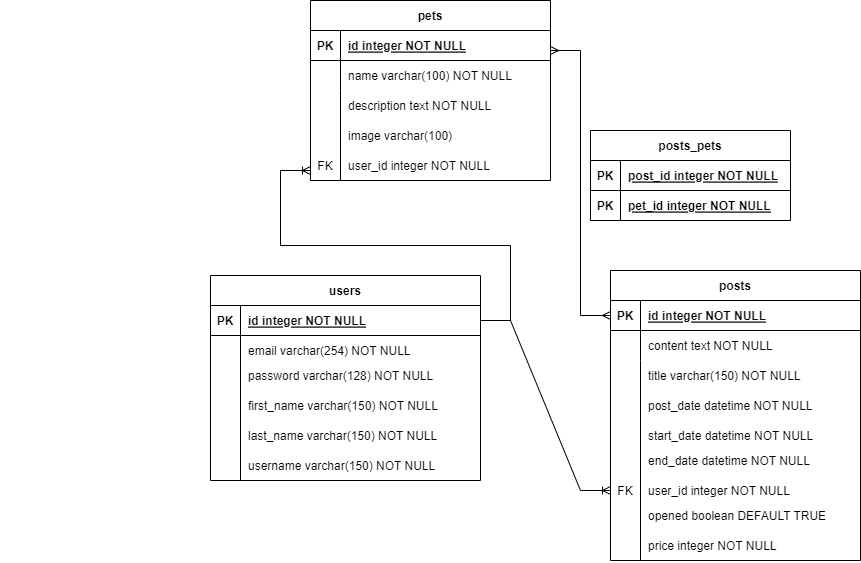

The diagram above was exported from draw.io. Its source (the exported page's mxGraphModel, read from the mxfile embedded in the PNG):
<mxGraphModel dx="1105" dy="612" grid="1" gridSize="10" guides="1" tooltips="1" connect="1" arrows="1" fold="1" page="1" pageScale="1" pageWidth="850" pageHeight="1100" math="0" shadow="0" extFonts="Permanent Marker^https://fonts.googleapis.com/css?family=Permanent+Marker">
  <root>
    <mxCell id="0" />
    <mxCell id="1" parent="0" />
    <mxCell id="C-vyLk0tnHw3VtMMgP7b-23" value="users" style="shape=table;startSize=30;container=1;collapsible=1;childLayout=tableLayout;fixedRows=1;rowLines=0;fontStyle=1;align=center;resizeLast=1;" parent="1" vertex="1">
      <mxGeometry x="740" y="375" width="270" height="205" as="geometry" />
    </mxCell>
    <mxCell id="C-vyLk0tnHw3VtMMgP7b-24" value="" style="shape=partialRectangle;collapsible=0;dropTarget=0;pointerEvents=0;fillColor=none;points=[[0,0.5],[1,0.5]];portConstraint=eastwest;top=0;left=0;right=0;bottom=1;" parent="C-vyLk0tnHw3VtMMgP7b-23" vertex="1">
      <mxGeometry y="30" width="270" height="30" as="geometry" />
    </mxCell>
    <mxCell id="C-vyLk0tnHw3VtMMgP7b-25" value="PK" style="shape=partialRectangle;overflow=hidden;connectable=0;fillColor=none;top=0;left=0;bottom=0;right=0;fontStyle=1;" parent="C-vyLk0tnHw3VtMMgP7b-24" vertex="1">
      <mxGeometry width="30" height="30" as="geometry">
        <mxRectangle width="30" height="30" as="alternateBounds" />
      </mxGeometry>
    </mxCell>
    <mxCell id="C-vyLk0tnHw3VtMMgP7b-26" value="id integer NOT NULL" style="shape=partialRectangle;overflow=hidden;connectable=0;fillColor=none;top=0;left=0;bottom=0;right=0;align=left;spacingLeft=6;fontStyle=5;" parent="C-vyLk0tnHw3VtMMgP7b-24" vertex="1">
      <mxGeometry x="30" width="240" height="30" as="geometry">
        <mxRectangle width="240" height="30" as="alternateBounds" />
      </mxGeometry>
    </mxCell>
    <mxCell id="C-vyLk0tnHw3VtMMgP7b-27" value="" style="shape=partialRectangle;collapsible=0;dropTarget=0;pointerEvents=0;fillColor=none;points=[[0,0.5],[1,0.5]];portConstraint=eastwest;top=0;left=0;right=0;bottom=0;" parent="C-vyLk0tnHw3VtMMgP7b-23" vertex="1">
      <mxGeometry y="60" width="270" height="30" as="geometry" />
    </mxCell>
    <mxCell id="C-vyLk0tnHw3VtMMgP7b-28" value="" style="shape=partialRectangle;overflow=hidden;connectable=0;fillColor=none;top=0;left=0;bottom=0;right=0;" parent="C-vyLk0tnHw3VtMMgP7b-27" vertex="1">
      <mxGeometry width="30" height="30" as="geometry">
        <mxRectangle width="30" height="30" as="alternateBounds" />
      </mxGeometry>
    </mxCell>
    <mxCell id="C-vyLk0tnHw3VtMMgP7b-29" value="email varchar(254) NOT NULL" style="shape=partialRectangle;overflow=hidden;connectable=0;fillColor=none;top=0;left=0;bottom=0;right=0;align=left;spacingLeft=6;" parent="C-vyLk0tnHw3VtMMgP7b-27" vertex="1">
      <mxGeometry x="30" width="240" height="30" as="geometry">
        <mxRectangle width="240" height="30" as="alternateBounds" />
      </mxGeometry>
    </mxCell>
    <mxCell id="B4D12jHjPEdnW9bmFc3t-182" value="" style="shape=partialRectangle;collapsible=0;dropTarget=0;pointerEvents=0;fillColor=none;points=[[0,0.5],[1,0.5]];portConstraint=eastwest;top=0;left=0;right=0;bottom=0;" parent="C-vyLk0tnHw3VtMMgP7b-23" vertex="1">
      <mxGeometry y="90" width="270" height="30" as="geometry" />
    </mxCell>
    <mxCell id="B4D12jHjPEdnW9bmFc3t-183" value="" style="shape=partialRectangle;overflow=hidden;connectable=0;fillColor=none;top=0;left=0;bottom=0;right=0;" parent="B4D12jHjPEdnW9bmFc3t-182" vertex="1">
      <mxGeometry width="30" height="30" as="geometry">
        <mxRectangle width="30" height="30" as="alternateBounds" />
      </mxGeometry>
    </mxCell>
    <mxCell id="B4D12jHjPEdnW9bmFc3t-184" value="" style="shape=partialRectangle;overflow=hidden;connectable=0;fillColor=none;top=0;left=0;bottom=0;right=0;align=left;spacingLeft=6;" parent="B4D12jHjPEdnW9bmFc3t-182" vertex="1">
      <mxGeometry x="30" width="240" height="30" as="geometry">
        <mxRectangle width="240" height="30" as="alternateBounds" />
      </mxGeometry>
    </mxCell>
    <mxCell id="B4D12jHjPEdnW9bmFc3t-10" value="" style="shape=partialRectangle;overflow=hidden;connectable=0;fillColor=none;top=0;left=0;bottom=0;right=0;" parent="1" vertex="1">
      <mxGeometry x="740" y="465" width="30" height="30" as="geometry">
        <mxRectangle width="30" height="30" as="alternateBounds" />
      </mxGeometry>
    </mxCell>
    <mxCell id="B4D12jHjPEdnW9bmFc3t-11" value="password varchar(128) NOT NULL" style="shape=partialRectangle;overflow=hidden;connectable=0;fillColor=none;top=0;left=0;bottom=0;right=0;align=left;spacingLeft=6;" parent="1" vertex="1">
      <mxGeometry x="770" y="460" width="220" height="30" as="geometry">
        <mxRectangle width="220" height="30" as="alternateBounds" />
      </mxGeometry>
    </mxCell>
    <mxCell id="B4D12jHjPEdnW9bmFc3t-14" value="" style="endArrow=none;html=1;rounded=0;" parent="1" edge="1">
      <mxGeometry width="50" height="50" relative="1" as="geometry">
        <mxPoint x="770" y="580" as="sourcePoint" />
        <mxPoint x="770" y="465" as="targetPoint" />
      </mxGeometry>
    </mxCell>
    <mxCell id="B4D12jHjPEdnW9bmFc3t-22" value="" style="shape=partialRectangle;overflow=hidden;connectable=0;fillColor=none;top=0;left=0;bottom=0;right=0;fontStyle=0;" parent="1" vertex="1">
      <mxGeometry x="530" y="250" width="30" height="30" as="geometry">
        <mxRectangle width="30" height="30" as="alternateBounds" />
      </mxGeometry>
    </mxCell>
    <mxCell id="B4D12jHjPEdnW9bmFc3t-23" value="" style="shape=partialRectangle;overflow=hidden;connectable=0;fillColor=none;top=0;left=0;bottom=0;right=0;" parent="1" vertex="1">
      <mxGeometry x="530" y="280" width="30" height="30" as="geometry">
        <mxRectangle width="30" height="30" as="alternateBounds" />
      </mxGeometry>
    </mxCell>
    <mxCell id="B4D12jHjPEdnW9bmFc3t-27" value="posts" style="shape=table;startSize=30;container=1;collapsible=1;childLayout=tableLayout;fixedRows=1;rowLines=0;fontStyle=1;align=center;resizeLast=1;" parent="1" vertex="1">
      <mxGeometry x="1140" y="370" width="250" height="290" as="geometry" />
    </mxCell>
    <mxCell id="B4D12jHjPEdnW9bmFc3t-28" value="" style="shape=partialRectangle;collapsible=0;dropTarget=0;pointerEvents=0;fillColor=none;points=[[0,0.5],[1,0.5]];portConstraint=eastwest;top=0;left=0;right=0;bottom=1;" parent="B4D12jHjPEdnW9bmFc3t-27" vertex="1">
      <mxGeometry y="30" width="250" height="30" as="geometry" />
    </mxCell>
    <mxCell id="B4D12jHjPEdnW9bmFc3t-29" value="PK" style="shape=partialRectangle;overflow=hidden;connectable=0;fillColor=none;top=0;left=0;bottom=0;right=0;fontStyle=1;" parent="B4D12jHjPEdnW9bmFc3t-28" vertex="1">
      <mxGeometry width="30" height="30" as="geometry">
        <mxRectangle width="30" height="30" as="alternateBounds" />
      </mxGeometry>
    </mxCell>
    <mxCell id="B4D12jHjPEdnW9bmFc3t-30" value="id integer NOT NULL" style="shape=partialRectangle;overflow=hidden;connectable=0;fillColor=none;top=0;left=0;bottom=0;right=0;align=left;spacingLeft=6;fontStyle=5;" parent="B4D12jHjPEdnW9bmFc3t-28" vertex="1">
      <mxGeometry x="30" width="220" height="30" as="geometry">
        <mxRectangle width="220" height="30" as="alternateBounds" />
      </mxGeometry>
    </mxCell>
    <mxCell id="B4D12jHjPEdnW9bmFc3t-31" value="" style="shape=partialRectangle;collapsible=0;dropTarget=0;pointerEvents=0;fillColor=none;points=[[0,0.5],[1,0.5]];portConstraint=eastwest;top=0;left=0;right=0;bottom=0;" parent="B4D12jHjPEdnW9bmFc3t-27" vertex="1">
      <mxGeometry y="60" width="250" height="30" as="geometry" />
    </mxCell>
    <mxCell id="B4D12jHjPEdnW9bmFc3t-32" value="" style="shape=partialRectangle;overflow=hidden;connectable=0;fillColor=none;top=0;left=0;bottom=0;right=0;" parent="B4D12jHjPEdnW9bmFc3t-31" vertex="1">
      <mxGeometry width="30" height="30" as="geometry">
        <mxRectangle width="30" height="30" as="alternateBounds" />
      </mxGeometry>
    </mxCell>
    <mxCell id="B4D12jHjPEdnW9bmFc3t-33" value="content text NOT NULL" style="shape=partialRectangle;overflow=hidden;connectable=0;fillColor=none;top=0;left=0;bottom=0;right=0;align=left;spacingLeft=6;" parent="B4D12jHjPEdnW9bmFc3t-31" vertex="1">
      <mxGeometry x="30" width="220" height="30" as="geometry">
        <mxRectangle width="220" height="30" as="alternateBounds" />
      </mxGeometry>
    </mxCell>
    <mxCell id="B4D12jHjPEdnW9bmFc3t-35" value="" style="shape=partialRectangle;overflow=hidden;connectable=0;fillColor=none;top=0;left=0;bottom=0;right=0;" parent="1" vertex="1">
      <mxGeometry x="1140" y="460" width="30" height="30" as="geometry">
        <mxRectangle width="30" height="30" as="alternateBounds" />
      </mxGeometry>
    </mxCell>
    <mxCell id="B4D12jHjPEdnW9bmFc3t-36" value="title varchar(150) NOT NULL" style="shape=partialRectangle;overflow=hidden;connectable=0;fillColor=none;top=0;left=0;bottom=0;right=0;align=left;spacingLeft=6;" parent="1" vertex="1">
      <mxGeometry x="1170" y="460" width="220" height="30" as="geometry">
        <mxRectangle width="220" height="30" as="alternateBounds" />
      </mxGeometry>
    </mxCell>
    <mxCell id="B4D12jHjPEdnW9bmFc3t-38" value="" style="endArrow=none;html=1;rounded=0;" parent="1" edge="1">
      <mxGeometry width="50" height="50" relative="1" as="geometry">
        <mxPoint x="1170" y="660" as="sourcePoint" />
        <mxPoint x="1170" y="460" as="targetPoint" />
      </mxGeometry>
    </mxCell>
    <mxCell id="B4D12jHjPEdnW9bmFc3t-39" value="FK" style="shape=partialRectangle;overflow=hidden;connectable=0;fillColor=none;top=0;left=0;bottom=0;right=0;" parent="1" vertex="1">
      <mxGeometry x="1140" y="575" width="30" height="30" as="geometry">
        <mxRectangle width="30" height="30" as="alternateBounds" />
      </mxGeometry>
    </mxCell>
    <mxCell id="B4D12jHjPEdnW9bmFc3t-40" value="post_date datetime NOT NULL" style="shape=partialRectangle;overflow=hidden;connectable=0;fillColor=none;top=0;left=0;bottom=0;right=0;align=left;spacingLeft=6;" parent="1" vertex="1">
      <mxGeometry x="1170" y="490" width="220" height="30" as="geometry">
        <mxRectangle width="220" height="30" as="alternateBounds" />
      </mxGeometry>
    </mxCell>
    <mxCell id="B4D12jHjPEdnW9bmFc3t-51" value="pets" style="shape=table;startSize=30;container=1;collapsible=1;childLayout=tableLayout;fixedRows=1;rowLines=0;fontStyle=1;align=center;resizeLast=1;" parent="1" vertex="1">
      <mxGeometry x="840" y="100" width="240" height="180" as="geometry" />
    </mxCell>
    <mxCell id="B4D12jHjPEdnW9bmFc3t-52" value="" style="shape=partialRectangle;collapsible=0;dropTarget=0;pointerEvents=0;fillColor=none;points=[[0,0.5],[1,0.5]];portConstraint=eastwest;top=0;left=0;right=0;bottom=1;" parent="B4D12jHjPEdnW9bmFc3t-51" vertex="1">
      <mxGeometry y="30" width="240" height="30" as="geometry" />
    </mxCell>
    <mxCell id="B4D12jHjPEdnW9bmFc3t-53" value="PK" style="shape=partialRectangle;overflow=hidden;connectable=0;fillColor=none;top=0;left=0;bottom=0;right=0;fontStyle=1;" parent="B4D12jHjPEdnW9bmFc3t-52" vertex="1">
      <mxGeometry width="30" height="30" as="geometry">
        <mxRectangle width="30" height="30" as="alternateBounds" />
      </mxGeometry>
    </mxCell>
    <mxCell id="B4D12jHjPEdnW9bmFc3t-54" value="id integer NOT NULL" style="shape=partialRectangle;overflow=hidden;connectable=0;fillColor=none;top=0;left=0;bottom=0;right=0;align=left;spacingLeft=6;fontStyle=5;" parent="B4D12jHjPEdnW9bmFc3t-52" vertex="1">
      <mxGeometry x="30" width="210" height="30" as="geometry">
        <mxRectangle width="210" height="30" as="alternateBounds" />
      </mxGeometry>
    </mxCell>
    <mxCell id="B4D12jHjPEdnW9bmFc3t-55" value="" style="shape=partialRectangle;collapsible=0;dropTarget=0;pointerEvents=0;fillColor=none;points=[[0,0.5],[1,0.5]];portConstraint=eastwest;top=0;left=0;right=0;bottom=0;" parent="B4D12jHjPEdnW9bmFc3t-51" vertex="1">
      <mxGeometry y="60" width="240" height="30" as="geometry" />
    </mxCell>
    <mxCell id="B4D12jHjPEdnW9bmFc3t-56" value="" style="shape=partialRectangle;overflow=hidden;connectable=0;fillColor=none;top=0;left=0;bottom=0;right=0;" parent="B4D12jHjPEdnW9bmFc3t-55" vertex="1">
      <mxGeometry width="30" height="30" as="geometry">
        <mxRectangle width="30" height="30" as="alternateBounds" />
      </mxGeometry>
    </mxCell>
    <mxCell id="B4D12jHjPEdnW9bmFc3t-57" value="name varchar(100) NOT NULL" style="shape=partialRectangle;overflow=hidden;connectable=0;fillColor=none;top=0;left=0;bottom=0;right=0;align=left;spacingLeft=6;" parent="B4D12jHjPEdnW9bmFc3t-55" vertex="1">
      <mxGeometry x="30" width="210" height="30" as="geometry">
        <mxRectangle width="210" height="30" as="alternateBounds" />
      </mxGeometry>
    </mxCell>
    <mxCell id="B4D12jHjPEdnW9bmFc3t-59" value="" style="shape=partialRectangle;overflow=hidden;connectable=0;fillColor=none;top=0;left=0;bottom=0;right=0;" parent="1" vertex="1">
      <mxGeometry x="840" y="190" width="30" height="30" as="geometry">
        <mxRectangle width="30" height="30" as="alternateBounds" />
      </mxGeometry>
    </mxCell>
    <mxCell id="B4D12jHjPEdnW9bmFc3t-60" value="description text NOT NULL" style="shape=partialRectangle;overflow=hidden;connectable=0;fillColor=none;top=0;left=0;bottom=0;right=0;align=left;spacingLeft=6;" parent="1" vertex="1">
      <mxGeometry x="870" y="190" width="165" height="30" as="geometry">
        <mxRectangle width="220" height="30" as="alternateBounds" />
      </mxGeometry>
    </mxCell>
    <mxCell id="B4D12jHjPEdnW9bmFc3t-62" value="" style="endArrow=none;html=1;rounded=0;" parent="1" edge="1">
      <mxGeometry width="50" height="50" relative="1" as="geometry">
        <mxPoint x="870" y="280" as="sourcePoint" />
        <mxPoint x="870" y="190" as="targetPoint" />
      </mxGeometry>
    </mxCell>
    <mxCell id="B4D12jHjPEdnW9bmFc3t-64" value="user_id integer NOT NULL" style="shape=partialRectangle;overflow=hidden;connectable=0;fillColor=none;top=0;left=0;bottom=0;right=0;align=left;spacingLeft=6;" parent="1" vertex="1">
      <mxGeometry x="870" y="250" width="165" height="30" as="geometry">
        <mxRectangle width="220" height="30" as="alternateBounds" />
      </mxGeometry>
    </mxCell>
    <mxCell id="IlCHDz4QoWSk5PJD6-nW-1" value="first_name varchar(150) NOT NULL" style="shape=partialRectangle;overflow=hidden;connectable=0;fillColor=none;top=0;left=0;bottom=0;right=0;align=left;spacingLeft=6;" parent="1" vertex="1">
      <mxGeometry x="770" y="490" width="220" height="30" as="geometry">
        <mxRectangle width="220" height="30" as="alternateBounds" />
      </mxGeometry>
    </mxCell>
    <mxCell id="IlCHDz4QoWSk5PJD6-nW-2" value="last_name varchar(150) NOT NULL" style="shape=partialRectangle;overflow=hidden;connectable=0;fillColor=none;top=0;left=0;bottom=0;right=0;align=left;spacingLeft=6;" parent="1" vertex="1">
      <mxGeometry x="770" y="520" width="220" height="30" as="geometry">
        <mxRectangle width="220" height="30" as="alternateBounds" />
      </mxGeometry>
    </mxCell>
    <mxCell id="IlCHDz4QoWSk5PJD6-nW-3" value="username varchar(150) NOT NULL" style="shape=partialRectangle;overflow=hidden;connectable=0;fillColor=none;top=0;left=0;bottom=0;right=0;align=left;spacingLeft=6;" parent="1" vertex="1">
      <mxGeometry x="770" y="550" width="220" height="30" as="geometry">
        <mxRectangle width="220" height="30" as="alternateBounds" />
      </mxGeometry>
    </mxCell>
    <mxCell id="IlCHDz4QoWSk5PJD6-nW-4" value="FK" style="shape=partialRectangle;overflow=hidden;connectable=0;fillColor=none;top=0;left=0;bottom=0;right=0;fontStyle=0;" parent="1" vertex="1">
      <mxGeometry x="840" y="250" width="30" height="30" as="geometry">
        <mxRectangle width="30" height="30" as="alternateBounds" />
      </mxGeometry>
    </mxCell>
    <mxCell id="IlCHDz4QoWSk5PJD6-nW-6" value="start_date datetime NOT NULL" style="shape=partialRectangle;overflow=hidden;connectable=0;fillColor=none;top=0;left=0;bottom=0;right=0;align=left;spacingLeft=6;" parent="1" vertex="1">
      <mxGeometry x="1170" y="520" width="220" height="30" as="geometry">
        <mxRectangle width="220" height="30" as="alternateBounds" />
      </mxGeometry>
    </mxCell>
    <mxCell id="IlCHDz4QoWSk5PJD6-nW-7" value="end_date datetime NOT NULL" style="shape=partialRectangle;overflow=hidden;connectable=0;fillColor=none;top=0;left=0;bottom=0;right=0;align=left;spacingLeft=6;" parent="1" vertex="1">
      <mxGeometry x="1170" y="545" width="220" height="30" as="geometry">
        <mxRectangle width="220" height="30" as="alternateBounds" />
      </mxGeometry>
    </mxCell>
    <mxCell id="IlCHDz4QoWSk5PJD6-nW-8" value="user_id integer NOT NULL" style="shape=partialRectangle;overflow=hidden;connectable=0;fillColor=none;top=0;left=0;bottom=0;right=0;align=left;spacingLeft=6;" parent="1" vertex="1">
      <mxGeometry x="1170" y="575" width="220" height="30" as="geometry">
        <mxRectangle width="220" height="30" as="alternateBounds" />
      </mxGeometry>
    </mxCell>
    <mxCell id="IlCHDz4QoWSk5PJD6-nW-9" value="opened boolean DEFAULT TRUE" style="shape=partialRectangle;overflow=hidden;connectable=0;fillColor=none;top=0;left=0;bottom=0;right=0;align=left;spacingLeft=6;" parent="1" vertex="1">
      <mxGeometry x="1170" y="600" width="220" height="30" as="geometry">
        <mxRectangle width="220" height="30" as="alternateBounds" />
      </mxGeometry>
    </mxCell>
    <mxCell id="IlCHDz4QoWSk5PJD6-nW-12" value="" style="edgeStyle=entityRelationEdgeStyle;fontSize=12;html=1;endArrow=ERoneToMany;rounded=0;" parent="1" source="C-vyLk0tnHw3VtMMgP7b-24" edge="1">
      <mxGeometry width="100" height="100" relative="1" as="geometry">
        <mxPoint x="650" y="330" as="sourcePoint" />
        <mxPoint x="840" y="270" as="targetPoint" />
      </mxGeometry>
    </mxCell>
    <mxCell id="IlCHDz4QoWSk5PJD6-nW-13" value="" style="edgeStyle=entityRelationEdgeStyle;fontSize=12;html=1;endArrow=ERoneToMany;rounded=0;exitX=1;exitY=0.5;exitDx=0;exitDy=0;" parent="1" source="C-vyLk0tnHw3VtMMgP7b-24" edge="1">
      <mxGeometry width="100" height="100" relative="1" as="geometry">
        <mxPoint x="670" y="430" as="sourcePoint" />
        <mxPoint x="1140" y="590" as="targetPoint" />
      </mxGeometry>
    </mxCell>
    <mxCell id="IlCHDz4QoWSk5PJD6-nW-14" value="" style="edgeStyle=entityRelationEdgeStyle;fontSize=12;html=1;endArrow=ERmany;startArrow=ERmany;rounded=0;entryX=0;entryY=0.5;entryDx=0;entryDy=0;" parent="1" target="B4D12jHjPEdnW9bmFc3t-28" edge="1">
      <mxGeometry width="100" height="100" relative="1" as="geometry">
        <mxPoint x="1080" y="150" as="sourcePoint" />
        <mxPoint x="1010" y="210" as="targetPoint" />
      </mxGeometry>
    </mxCell>
    <mxCell id="IlCHDz4QoWSk5PJD6-nW-15" value="posts_pets" style="shape=table;startSize=30;container=1;collapsible=1;childLayout=tableLayout;fixedRows=1;rowLines=0;fontStyle=1;align=center;resizeLast=1;" parent="1" vertex="1">
      <mxGeometry x="1120" y="230" width="200" height="90" as="geometry" />
    </mxCell>
    <mxCell id="IlCHDz4QoWSk5PJD6-nW-16" value="" style="shape=partialRectangle;collapsible=0;dropTarget=0;pointerEvents=0;fillColor=none;points=[[0,0.5],[1,0.5]];portConstraint=eastwest;top=0;left=0;right=0;bottom=1;" parent="IlCHDz4QoWSk5PJD6-nW-15" vertex="1">
      <mxGeometry y="30" width="200" height="30" as="geometry" />
    </mxCell>
    <mxCell id="IlCHDz4QoWSk5PJD6-nW-17" value="PK" style="shape=partialRectangle;overflow=hidden;connectable=0;fillColor=none;top=0;left=0;bottom=0;right=0;fontStyle=1;" parent="IlCHDz4QoWSk5PJD6-nW-16" vertex="1">
      <mxGeometry width="30" height="30" as="geometry">
        <mxRectangle width="30" height="30" as="alternateBounds" />
      </mxGeometry>
    </mxCell>
    <mxCell id="IlCHDz4QoWSk5PJD6-nW-18" value="post_id integer NOT NULL" style="shape=partialRectangle;overflow=hidden;connectable=0;fillColor=none;top=0;left=0;bottom=0;right=0;align=left;spacingLeft=6;fontStyle=5;" parent="IlCHDz4QoWSk5PJD6-nW-16" vertex="1">
      <mxGeometry x="30" width="170" height="30" as="geometry">
        <mxRectangle width="170" height="30" as="alternateBounds" />
      </mxGeometry>
    </mxCell>
    <mxCell id="IlCHDz4QoWSk5PJD6-nW-19" value="" style="shape=partialRectangle;collapsible=0;dropTarget=0;pointerEvents=0;fillColor=none;points=[[0,0.5],[1,0.5]];portConstraint=eastwest;top=0;left=0;right=0;bottom=0;" parent="IlCHDz4QoWSk5PJD6-nW-15" vertex="1">
      <mxGeometry y="60" width="200" height="30" as="geometry" />
    </mxCell>
    <mxCell id="IlCHDz4QoWSk5PJD6-nW-20" value="" style="shape=partialRectangle;overflow=hidden;connectable=0;fillColor=none;top=0;left=0;bottom=0;right=0;" parent="IlCHDz4QoWSk5PJD6-nW-19" vertex="1">
      <mxGeometry width="30" height="30" as="geometry">
        <mxRectangle width="30" height="30" as="alternateBounds" />
      </mxGeometry>
    </mxCell>
    <mxCell id="IlCHDz4QoWSk5PJD6-nW-21" value="" style="shape=partialRectangle;overflow=hidden;connectable=0;fillColor=none;top=0;left=0;bottom=0;right=0;align=left;spacingLeft=6;" parent="IlCHDz4QoWSk5PJD6-nW-19" vertex="1">
      <mxGeometry x="30" width="170" height="30" as="geometry">
        <mxRectangle width="170" height="30" as="alternateBounds" />
      </mxGeometry>
    </mxCell>
    <mxCell id="IlCHDz4QoWSk5PJD6-nW-22" value="" style="shape=partialRectangle;overflow=hidden;connectable=0;fillColor=none;top=0;left=0;bottom=0;right=0;" parent="1" vertex="1">
      <mxGeometry x="1120" y="250" width="30" height="30" as="geometry">
        <mxRectangle width="30" height="30" as="alternateBounds" />
      </mxGeometry>
    </mxCell>
    <mxCell id="IlCHDz4QoWSk5PJD6-nW-27" value="pet_id integer NOT NULL" style="shape=partialRectangle;overflow=hidden;connectable=0;fillColor=none;top=0;left=0;bottom=0;right=0;align=left;spacingLeft=6;fontStyle=5;" parent="1" vertex="1">
      <mxGeometry x="1150" y="290" width="210" height="30" as="geometry">
        <mxRectangle width="210" height="30" as="alternateBounds" />
      </mxGeometry>
    </mxCell>
    <mxCell id="IlCHDz4QoWSk5PJD6-nW-28" value="PK" style="shape=partialRectangle;overflow=hidden;connectable=0;fillColor=none;top=0;left=0;bottom=0;right=0;fontStyle=1;" parent="1" vertex="1">
      <mxGeometry x="1120" y="290" width="30" height="30" as="geometry">
        <mxRectangle width="30" height="30" as="alternateBounds" />
      </mxGeometry>
    </mxCell>
    <mxCell id="IlCHDz4QoWSk5PJD6-nW-29" value="price integer NOT NULL" style="shape=partialRectangle;overflow=hidden;connectable=0;fillColor=none;top=0;left=0;bottom=0;right=0;align=left;spacingLeft=6;" parent="1" vertex="1">
      <mxGeometry x="1170" y="630" width="220" height="30" as="geometry">
        <mxRectangle width="220" height="30" as="alternateBounds" />
      </mxGeometry>
    </mxCell>
    <mxCell id="6dCe67NfN1ZLB2SNC3hH-1" value="image varchar(100) " style="shape=partialRectangle;overflow=hidden;connectable=0;fillColor=none;top=0;left=0;bottom=0;right=0;align=left;spacingLeft=6;" parent="1" vertex="1">
      <mxGeometry x="870" y="220" width="180" height="30" as="geometry">
        <mxRectangle width="220" height="30" as="alternateBounds" />
      </mxGeometry>
    </mxCell>
  </root>
</mxGraphModel>